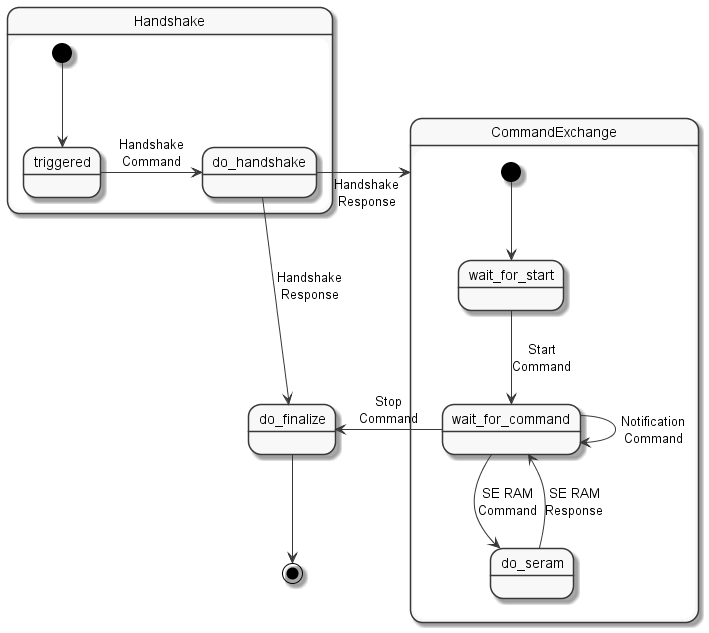

The diagram above was rendered by PlantUML. Its source (embedded in the PNG):
@startuml
skinparam monochrome true


state Handshake {
    [*] --> triggered
    triggered -> do_handshake : Handshake\nCommand
    do_handshake -> CommandExchange : Handshake\nResponse
}

state CommandExchange {
    [*] --> wait_for_start
    wait_for_start --> wait_for_command: Start\nCommand
    wait_for_command --> do_seram: SE RAM\nCommand
    do_seram --> wait_for_command: SE RAM\nResponse
    wait_for_command --> wait_for_command: Notification\nCommand
'    wait_for_command --> do_redirect: Redirect\nCommand
'    do_redirect --> wait_for_command: End of\nRedirect
}

do_handshake -> do_finalize : Handshake\nResponse
wait_for_command -> do_finalize: Stop\nCommand
do_finalize --> [*]

@enduml